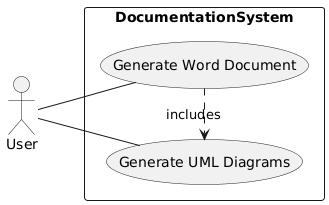

The diagram above was rendered by PlantUML. Its source (embedded in the PNG):
@startuml
left to right direction

actor User

rectangle DocumentationSystem {
    usecase "Generate Word Document"
    usecase "Generate UML Diagrams"
}

User -- (Generate Word Document)
User -- (Generate UML Diagrams)

(Generate Word Document) .> (Generate UML Diagrams) : includes
@enduml